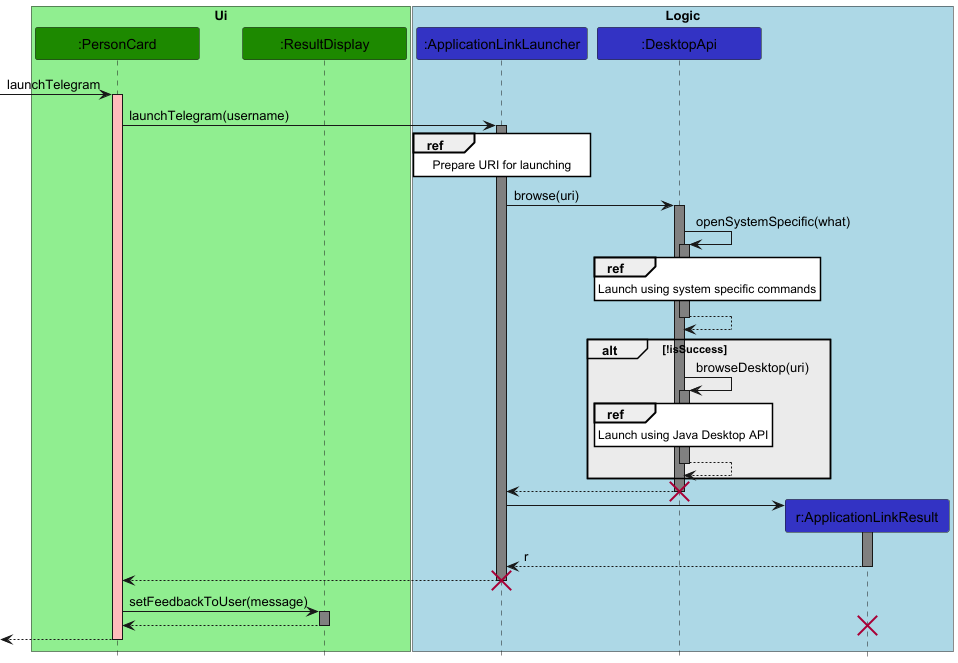

The diagram above was rendered by PlantUML. Its source (embedded in the PNG):
@startuml
autoactivate on
hide footbox
skinparam minClassWidth 150
skinparam sequenceReferenceBackgroundColor #fffff
box "Ui" #lightgreen
participant ":PersonCard" #1D8900
participant ":ResultDisplay" #1D8900

box "Logic" #LightBlue
participant ":ApplicationLinkLauncher" #3333C4
participant ":DesktopApi" #3333C4
participant "r:ApplicationLinkResult" #3333C4
end box


-> ":PersonCard" #FFBBBB : launchTelegram
":PersonCard" -> ":ApplicationLinkLauncher" #gray : launchTelegram(username)
ref over ":ApplicationLinkLauncher"
    Prepare URI for launching
end ref

":ApplicationLinkLauncher" -> ":DesktopApi" #Grey : browse(uri)
":DesktopApi" -> ":DesktopApi" #gray : openSystemSpecific(what)


ref over ":DesktopApi"
    Launch using system specific commands
end ref
return
alt #ebebeb !isSuccess

":DesktopApi" -> ":DesktopApi" #gray : browseDesktop(uri)
ref over ":DesktopApi"
    Launch using Java Desktop API
end ref
return
end
return
destroy ":DesktopApi"


create "r:ApplicationLinkResult"
":ApplicationLinkLauncher" -> "r:ApplicationLinkResult" #Grey :
return r
return
destroy ":ApplicationLinkLauncher"

":PersonCard" -> ":ResultDisplay" #gray : setFeedbackToUser(message)
return

destroy "r:ApplicationLinkResult"
return


@enduml